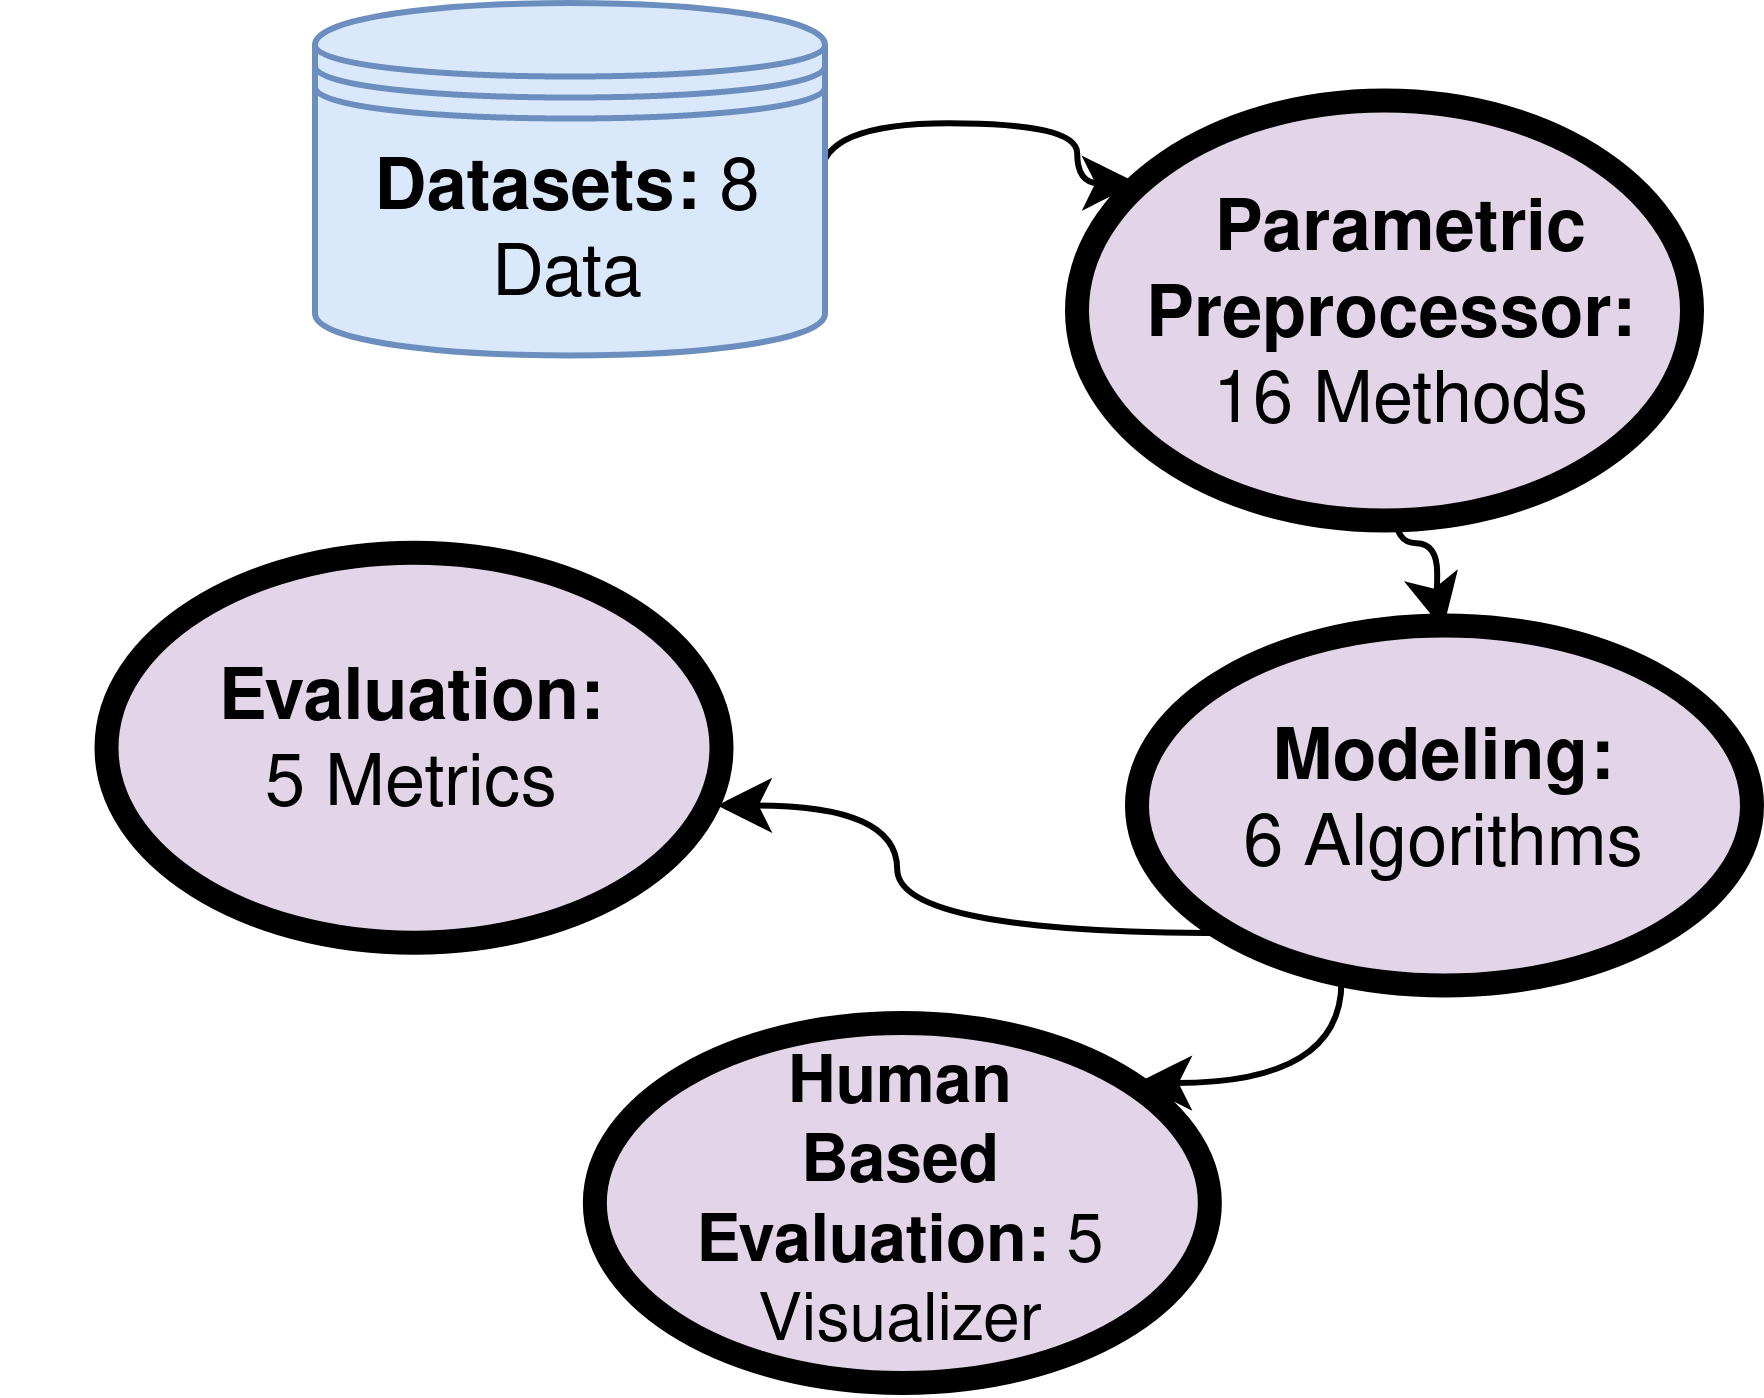

The diagram above was exported from draw.io. Its source (the exported page's mxGraphModel, read from the mxfile embedded in the PNG):
<mxGraphModel dx="937" dy="505" grid="1" gridSize="10" guides="1" tooltips="1" connect="1" arrows="1" fold="1" page="1" pageScale="1" pageWidth="850" pageHeight="1100" math="0" shadow="0">
  <root>
    <mxCell id="0" />
    <mxCell id="1" parent="0" />
    <mxCell id="2" style="edgeStyle=orthogonalEdgeStyle;rounded=0;orthogonalLoop=1;jettySize=auto;html=1;fontSize=11;exitX=0.992;exitY=0.493;exitDx=0;exitDy=0;exitPerimeter=0;curved=1;" edge="1" source="3" parent="1">
      <mxGeometry relative="1" as="geometry">
        <mxPoint x="400" y="520" as="sourcePoint" />
        <mxPoint x="450" y="520" as="targetPoint" />
        <Array as="points">
          <mxPoint x="397" y="510" />
          <mxPoint x="440" y="510" />
          <mxPoint x="440" y="520" />
        </Array>
      </mxGeometry>
    </mxCell>
    <mxCell id="3" value="&lt;b&gt;Datasets:&lt;/b&gt; 8 Data" style="shape=datastore;whiteSpace=wrap;html=1;fillColor=#dae8fc;strokeColor=#6c8ebf;" vertex="1" parent="1">
      <mxGeometry x="313" y="490" width="85" height="58.75" as="geometry" />
    </mxCell>
    <mxCell id="4" value="" style="group" connectable="0" vertex="1" parent="1">
      <mxGeometry x="280" y="610" width="196.5" height="110" as="geometry" />
    </mxCell>
    <mxCell id="5" value="" style="group" connectable="0" vertex="1" parent="4">
      <mxGeometry x="-18.75" y="-24.380000000000003" width="102.5" height="65" as="geometry" />
    </mxCell>
    <mxCell id="6" value="" style="group" connectable="0" vertex="1" parent="5">
      <mxGeometry width="102.5" height="65" as="geometry" />
    </mxCell>
    <mxCell id="7" value="" style="group" connectable="0" vertex="1" parent="6">
      <mxGeometry width="102.5" height="65" as="geometry" />
    </mxCell>
    <mxCell id="8" value="" style="verticalLabelPosition=bottom;verticalAlign=top;html=1;strokeWidth=4;shape=mxgraph.flowchart.on-page_reference;plain-purple;gradientColor=none;strokeColor=#000000;rotation=90;" vertex="1" parent="7">
      <mxGeometry x="35.75" y="-22.75" width="65" height="102.5" as="geometry" />
    </mxCell>
    <mxCell id="9" value="&lt;b&gt;Evaluation: &lt;/b&gt;5 Metrics&lt;b&gt;&lt;br&gt;&lt;/b&gt;" style="text;html=1;strokeColor=none;fillColor=none;align=center;verticalAlign=middle;whiteSpace=wrap;overflow=hidden;container=1;" vertex="1" parent="7">
      <mxGeometry x="33.879999999999995" y="-0.8700000000000045" width="68.75" height="58.75" as="geometry" />
    </mxCell>
    <mxCell id="10" value="" style="group" connectable="0" vertex="1" parent="4">
      <mxGeometry x="94" y="50" width="102.5" height="60" as="geometry" />
    </mxCell>
    <mxCell id="11" value="" style="verticalLabelPosition=bottom;verticalAlign=top;html=1;strokeWidth=4;shape=mxgraph.flowchart.on-page_reference;plain-purple;gradientColor=none;strokeColor=#000000;rotation=90;" vertex="1" parent="10">
      <mxGeometry x="6.890000000000001" y="-21.25" width="60" height="102.5" as="geometry" />
    </mxCell>
    <mxCell id="12" value="&lt;b style=&quot;font-size: 11px;&quot;&gt;&lt;b style=&quot;font-size: 11px;&quot;&gt;Human Based Evaluation: &lt;/b&gt;&lt;/b&gt;5 Visualizer&lt;b style=&quot;font-size: 11px;&quot;&gt;&lt;br style=&quot;font-size: 11px;&quot;&gt;&lt;/b&gt;" style="text;html=1;strokeColor=none;fillColor=none;align=center;verticalAlign=middle;whiteSpace=wrap;overflow=hidden;fontSize=11;" vertex="1" parent="10">
      <mxGeometry x="-0.0048780487804691575" y="0.6200000000000045" width="73.78048780487805" height="58.75" as="geometry" />
    </mxCell>
    <mxCell id="13" value="" style="verticalLabelPosition=bottom;verticalAlign=top;html=1;strokeWidth=4;shape=mxgraph.flowchart.on-page_reference;plain-purple;gradientColor=none;strokeColor=#000000;rotation=90;" vertex="1" parent="1">
      <mxGeometry x="471.25" y="572.5" width="60" height="102.5" as="geometry" />
    </mxCell>
    <mxCell id="14" value="" style="group" connectable="0" vertex="1" parent="1">
      <mxGeometry x="440" y="490" width="102.5" height="102.5" as="geometry" />
    </mxCell>
    <mxCell id="15" value="" style="verticalLabelPosition=bottom;verticalAlign=top;html=1;strokeWidth=4;shape=mxgraph.flowchart.on-page_reference;plain-purple;gradientColor=none;strokeColor=#000000;rotation=90;" vertex="1" parent="14">
      <mxGeometry x="16.25" width="70" height="102.5" as="geometry" />
    </mxCell>
    <mxCell id="16" value="" style="group" connectable="0" vertex="1" parent="14">
      <mxGeometry width="102.5" height="102.5" as="geometry" />
    </mxCell>
    <mxCell id="17" value="&lt;b&gt;Parametric Preprocessor:&lt;/b&gt;&amp;nbsp; &lt;br&gt;16 Methods" style="text;html=1;strokeColor=none;fillColor=none;align=center;verticalAlign=middle;whiteSpace=wrap;overflow=hidden;" vertex="1" parent="16">
      <mxGeometry x="11.25" y="21.25" width="83.75" height="63.75" as="geometry" />
    </mxCell>
    <mxCell id="18" style="edgeStyle=orthogonalEdgeStyle;curved=1;rounded=0;orthogonalLoop=1;jettySize=auto;html=1;fontSize=11;exitX=0.25;exitY=1;exitDx=0;exitDy=0;" edge="1" source="20" parent="1">
      <mxGeometry relative="1" as="geometry">
        <mxPoint x="450" y="670" as="targetPoint" />
        <Array as="points">
          <mxPoint x="484" y="670" />
        </Array>
      </mxGeometry>
    </mxCell>
    <mxCell id="19" style="edgeStyle=orthogonalEdgeStyle;rounded=0;orthogonalLoop=1;jettySize=auto;html=1;fontSize=11;exitX=-0.032;exitY=0.862;exitDx=0;exitDy=0;exitPerimeter=0;curved=1;" edge="1" source="20" parent="1">
      <mxGeometry relative="1" as="geometry">
        <mxPoint x="380" y="623.7449999999999" as="targetPoint" />
        <Array as="points">
          <mxPoint x="410" y="645" />
          <mxPoint x="410" y="624" />
        </Array>
      </mxGeometry>
    </mxCell>
    <mxCell id="20" value="&lt;b&gt;Modeling:&lt;br&gt;&lt;/b&gt;6 Algorithms" style="text;html=1;strokeColor=none;fillColor=none;align=center;verticalAlign=middle;whiteSpace=wrap;overflow=hidden;" vertex="1" parent="1">
      <mxGeometry x="466.88" y="594.37" width="68.75" height="58.75" as="geometry" />
    </mxCell>
    <mxCell id="21" style="edgeStyle=orthogonalEdgeStyle;rounded=0;orthogonalLoop=1;jettySize=auto;html=1;fontSize=11;curved=1;exitX=0.5;exitY=1;exitDx=0;exitDy=0;" edge="1" source="17" target="20" parent="1">
      <mxGeometry relative="1" as="geometry">
        <mxPoint x="395" y="529.4" as="sourcePoint" />
        <mxPoint x="453.895" y="534.38" as="targetPoint" />
        <Array as="points">
          <mxPoint x="493" y="580" />
          <mxPoint x="500" y="580" />
          <mxPoint x="500" y="590" />
          <mxPoint x="501" y="590" />
        </Array>
      </mxGeometry>
    </mxCell>
  </root>
</mxGraphModel>